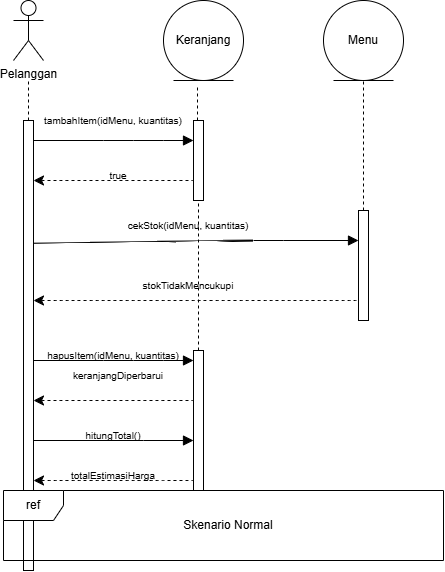

The diagram above was exported from draw.io. Its source (the exported page's mxGraphModel, read from the mxfile embedded in the PNG):
<mxGraphModel dx="1022" dy="694" grid="1" gridSize="10" guides="1" tooltips="1" connect="1" arrows="0" fold="1" page="1" pageScale="1" pageWidth="850" pageHeight="1100" math="0" shadow="0">
  <root>
    <mxCell id="0" />
    <mxCell id="1" parent="0" />
    <mxCell id="cBPOSjsUg0Pu8ZeXyE-7-1" parent="1" style="shape=umlActor;verticalLabelPosition=bottom;verticalAlign=top;html=1;labelPerimeter=1;" value="Pelanggan" vertex="1">
      <mxGeometry height="60" width="30" x="50" y="40" as="geometry" />
    </mxCell>
    <mxCell id="cBPOSjsUg0Pu8ZeXyE-7-2" parent="1" style="ellipse;shape=umlEntity;whiteSpace=wrap;html=1;" value="Menu" vertex="1">
      <mxGeometry height="80" width="80" x="360" y="40" as="geometry" />
    </mxCell>
    <mxCell id="cBPOSjsUg0Pu8ZeXyE-7-3" parent="1" style="ellipse;shape=umlEntity;whiteSpace=wrap;html=1;" value="Keranjang" vertex="1">
      <mxGeometry height="80" width="80" x="200" y="40" as="geometry" />
    </mxCell>
    <mxCell id="cBPOSjsUg0Pu8ZeXyE-7-4" parent="1" style="html=1;points=[[0,0,0,0,5],[0,1,0,0,-5],[1,0,0,0,5],[1,1,0,0,-5]];perimeter=orthogonalPerimeter;outlineConnect=0;targetShapes=umlLifeline;portConstraint=eastwest;newEdgeStyle={&quot;edgeStyle&quot;:&quot;sequenceEdgeStyle&quot;,&quot;libavoidRouting&quot;:0,&quot;curved&quot;:0,&quot;rounded&quot;:0};" value="" vertex="1">
      <mxGeometry height="450" width="10" x="60" y="160" as="geometry" />
    </mxCell>
    <mxCell id="cBPOSjsUg0Pu8ZeXyE-7-5" parent="1" style="html=1;points=[[0,0,0,0,5],[0,1,0,0,-5],[1,0,0,0,5],[1,1,0,0,-5]];perimeter=orthogonalPerimeter;outlineConnect=0;targetShapes=umlLifeline;portConstraint=eastwest;newEdgeStyle={&quot;edgeStyle&quot;:&quot;sequenceEdgeStyle&quot;,&quot;libavoidRouting&quot;:0,&quot;curved&quot;:0,&quot;rounded&quot;:0};" value="" vertex="1">
      <mxGeometry height="110" width="10" x="395" y="250" as="geometry" />
    </mxCell>
    <mxCell id="cBPOSjsUg0Pu8ZeXyE-7-6" parent="1" style="html=1;points=[[0,0,0,0,5],[0,1,0,0,-5],[1,0,0,0,5],[1,1,0,0,-5]];perimeter=orthogonalPerimeter;outlineConnect=0;targetShapes=umlLifeline;portConstraint=eastwest;newEdgeStyle={&quot;edgeStyle&quot;:&quot;sequenceEdgeStyle&quot;,&quot;libavoidRouting&quot;:0,&quot;curved&quot;:0,&quot;rounded&quot;:0};" value="" vertex="1">
      <mxGeometry height="80" width="10" x="230" y="160" as="geometry" />
    </mxCell>
    <mxCell id="cBPOSjsUg0Pu8ZeXyE-7-7" edge="1" parent="1" source="cBPOSjsUg0Pu8ZeXyE-7-4" style="html=1;verticalAlign=bottom;labelBackgroundColor=none;endArrow=block;endFill=1;rounded=0;fontSize=12;defaultLabelBackgroundColor=gap;startSize=8;endSize=8;curved=1;" target="cBPOSjsUg0Pu8ZeXyE-7-6" value="">
      <mxGeometry relative="1" width="160" x="0.7493" as="geometry">
        <Array as="points">
          <mxPoint x="140" y="180" />
          <mxPoint x="200" y="180" />
        </Array>
        <mxPoint x="100" y="180" as="sourcePoint" />
        <mxPoint x="350" y="180" as="targetPoint" />
      </mxGeometry>
    </mxCell>
    <mxCell id="cBPOSjsUg0Pu8ZeXyE-7-8" parent="1" style="text;html=1;whiteSpace=wrap;strokeColor=none;fillColor=none;align=center;verticalAlign=middle;rounded=0;fontSize=10;" value="tambahItem(idMenu, kuantitas)" vertex="1">
      <mxGeometry height="30" width="140" x="80" y="145" as="geometry" />
    </mxCell>
    <mxCell id="cBPOSjsUg0Pu8ZeXyE-7-9" edge="1" parent="1" source="cBPOSjsUg0Pu8ZeXyE-7-4" style="html=1;verticalAlign=bottom;labelBackgroundColor=none;endArrow=none;endFill=0;rounded=0;fontSize=12;defaultLabelBackgroundColor=gap;startSize=8;endSize=8;curved=1;startArrow=classic;startFill=1;dashed=1;" target="cBPOSjsUg0Pu8ZeXyE-7-6" value="">
      <mxGeometry relative="1" width="160" x="0.7846" as="geometry">
        <Array as="points">
          <mxPoint x="170" y="220" />
          <mxPoint x="230" y="220" />
        </Array>
        <mxPoint x="100" y="200" as="sourcePoint" />
        <mxPoint x="265" y="200" as="targetPoint" />
      </mxGeometry>
    </mxCell>
    <mxCell id="cBPOSjsUg0Pu8ZeXyE-7-10" parent="1" style="text;html=1;whiteSpace=wrap;strokeColor=none;fillColor=none;align=center;verticalAlign=middle;rounded=0;fontSize=10;" value="true" vertex="1">
      <mxGeometry height="30" width="100" x="105" y="200" as="geometry" />
    </mxCell>
    <mxCell id="cBPOSjsUg0Pu8ZeXyE-7-11" edge="1" parent="1" source="cBPOSjsUg0Pu8ZeXyE-7-4" style="html=1;verticalAlign=bottom;labelBackgroundColor=none;endArrow=block;endFill=1;rounded=0;fontSize=12;defaultLabelBackgroundColor=gap;startSize=8;endSize=8;curved=1;exitX=1;exitY=0.273;exitDx=0;exitDy=0;exitPerimeter=0;" target="cBPOSjsUg0Pu8ZeXyE-7-5" value="">
      <mxGeometry relative="1" width="160" x="0.6246" as="geometry">
        <Array as="points">
          <mxPoint x="260" y="280" />
          <mxPoint x="320" y="280" />
        </Array>
        <mxPoint x="190" y="280" as="sourcePoint" />
        <mxPoint x="355" y="280" as="targetPoint" />
      </mxGeometry>
    </mxCell>
    <mxCell id="cBPOSjsUg0Pu8ZeXyE-7-12" parent="1" style="text;html=1;whiteSpace=wrap;strokeColor=none;fillColor=none;align=center;verticalAlign=middle;rounded=0;fontSize=10;" value="cekStok(idMenu, kuantitas)" vertex="1">
      <mxGeometry height="30" width="190" x="130" y="250" as="geometry" />
    </mxCell>
    <mxCell id="cBPOSjsUg0Pu8ZeXyE-7-14" edge="1" parent="1" source="cBPOSjsUg0Pu8ZeXyE-7-4" style="html=1;verticalAlign=bottom;labelBackgroundColor=none;endArrow=none;endFill=0;rounded=0;fontSize=12;defaultLabelBackgroundColor=gap;startSize=8;endSize=8;curved=1;startArrow=classic;startFill=1;dashed=1;" target="cBPOSjsUg0Pu8ZeXyE-7-5" value="">
      <mxGeometry relative="1" width="160" x="0.8277" as="geometry">
        <Array as="points">
          <mxPoint x="390" y="340" />
        </Array>
        <mxPoint x="220" y="300" as="sourcePoint" />
        <mxPoint x="385" y="300" as="targetPoint" />
      </mxGeometry>
    </mxCell>
    <mxCell id="cBPOSjsUg0Pu8ZeXyE-7-15" parent="1" style="text;html=1;whiteSpace=wrap;strokeColor=none;fillColor=none;align=center;verticalAlign=middle;rounded=0;fontSize=10;" value="stokTidakMencukupi" vertex="1">
      <mxGeometry height="30" width="190" x="130" y="310" as="geometry" />
    </mxCell>
    <mxCell id="cBPOSjsUg0Pu8ZeXyE-7-16" parent="1" style="html=1;points=[[0,0,0,0,5],[0,1,0,0,-5],[1,0,0,0,5],[1,1,0,0,-5]];perimeter=orthogonalPerimeter;outlineConnect=0;targetShapes=umlLifeline;portConstraint=eastwest;newEdgeStyle={&quot;edgeStyle&quot;:&quot;sequenceEdgeStyle&quot;,&quot;libavoidRouting&quot;:0,&quot;curved&quot;:0,&quot;rounded&quot;:0};" value="" vertex="1">
      <mxGeometry height="140" width="10" x="230" y="390" as="geometry" />
    </mxCell>
    <mxCell id="cBPOSjsUg0Pu8ZeXyE-7-17" edge="1" parent="1" source="cBPOSjsUg0Pu8ZeXyE-7-4" style="html=1;verticalAlign=bottom;labelBackgroundColor=none;endArrow=block;endFill=1;rounded=0;fontSize=12;defaultLabelBackgroundColor=gap;startSize=8;endSize=8;curved=1;" target="cBPOSjsUg0Pu8ZeXyE-7-16" value="">
      <mxGeometry relative="1" width="160" x="0.801" as="geometry">
        <Array as="points">
          <mxPoint x="140" y="400" />
          <mxPoint x="200" y="400" />
        </Array>
        <mxPoint x="70" y="390" as="sourcePoint" />
        <mxPoint x="235" y="390" as="targetPoint" />
      </mxGeometry>
    </mxCell>
    <mxCell id="cBPOSjsUg0Pu8ZeXyE-7-18" parent="1" style="text;html=1;whiteSpace=wrap;strokeColor=none;fillColor=none;align=center;verticalAlign=middle;rounded=0;fontSize=10;" value="hapusItem(idMenu, kuantitas)" vertex="1">
      <mxGeometry height="30" width="170" x="65" y="380" as="geometry" />
    </mxCell>
    <mxCell id="cBPOSjsUg0Pu8ZeXyE-7-19" edge="1" parent="1" source="cBPOSjsUg0Pu8ZeXyE-7-4" style="html=1;verticalAlign=bottom;labelBackgroundColor=none;endArrow=none;endFill=0;rounded=0;fontSize=12;defaultLabelBackgroundColor=gap;startSize=8;endSize=8;curved=1;startArrow=classic;startFill=1;dashed=1;" target="cBPOSjsUg0Pu8ZeXyE-7-16" value="">
      <mxGeometry relative="1" width="160" x="0.7846" as="geometry">
        <Array as="points">
          <mxPoint x="170" y="440" />
          <mxPoint x="230" y="440" />
        </Array>
        <mxPoint x="100" y="430" as="sourcePoint" />
        <mxPoint x="265" y="430" as="targetPoint" />
      </mxGeometry>
    </mxCell>
    <mxCell id="cBPOSjsUg0Pu8ZeXyE-7-20" parent="1" style="text;html=1;whiteSpace=wrap;strokeColor=none;fillColor=none;align=center;verticalAlign=middle;rounded=0;fontSize=10;" value="keranjangDiperbarui" vertex="1">
      <mxGeometry height="30" width="190" x="60" y="400" as="geometry" />
    </mxCell>
    <mxCell id="cBPOSjsUg0Pu8ZeXyE-7-21" edge="1" parent="1" source="cBPOSjsUg0Pu8ZeXyE-7-4" style="html=1;verticalAlign=bottom;labelBackgroundColor=none;endArrow=block;endFill=1;rounded=0;fontSize=12;defaultLabelBackgroundColor=gap;startSize=8;endSize=8;curved=1;" target="cBPOSjsUg0Pu8ZeXyE-7-16" value="">
      <mxGeometry relative="1" width="160" x="0.9125" as="geometry">
        <Array as="points">
          <mxPoint x="180" y="480" />
        </Array>
        <mxPoint x="110" y="480" as="sourcePoint" />
        <mxPoint x="275" y="480" as="targetPoint" />
      </mxGeometry>
    </mxCell>
    <mxCell id="cBPOSjsUg0Pu8ZeXyE-7-22" parent="1" style="text;html=1;whiteSpace=wrap;strokeColor=none;fillColor=none;align=center;verticalAlign=middle;rounded=0;fontSize=10;" value="hitungTotal()" vertex="1">
      <mxGeometry height="30" width="190" x="55" y="460" as="geometry" />
    </mxCell>
    <mxCell id="cBPOSjsUg0Pu8ZeXyE-7-25" edge="1" parent="1" source="cBPOSjsUg0Pu8ZeXyE-7-4" style="html=1;verticalAlign=bottom;labelBackgroundColor=none;endArrow=none;endFill=0;rounded=0;fontSize=12;defaultLabelBackgroundColor=gap;startSize=8;endSize=8;curved=1;startArrow=classic;startFill=1;dashed=1;" target="cBPOSjsUg0Pu8ZeXyE-7-16" value="">
      <mxGeometry relative="1" width="160" x="0.9017" y="-0.58" as="geometry">
        <Array as="points">
          <mxPoint x="180" y="520" />
          <mxPoint x="220" y="520" />
        </Array>
        <mxPoint x="80" y="510" as="sourcePoint" />
        <mxPoint x="240" y="510" as="targetPoint" />
      </mxGeometry>
    </mxCell>
    <mxCell id="cBPOSjsUg0Pu8ZeXyE-7-26" parent="1" style="text;html=1;whiteSpace=wrap;strokeColor=none;fillColor=none;align=center;verticalAlign=middle;rounded=0;fontSize=10;" value="totalEstimasiHarga" vertex="1">
      <mxGeometry height="30" width="190" x="55" y="500" as="geometry" />
    </mxCell>
    <mxCell id="cBPOSjsUg0Pu8ZeXyE-7-27" parent="1" style="shape=umlFrame;whiteSpace=wrap;html=1;pointerEvents=0;" value="ref" vertex="1">
      <mxGeometry height="70" width="440" x="40" y="530" as="geometry" />
    </mxCell>
    <mxCell id="cBPOSjsUg0Pu8ZeXyE-7-28" parent="1" style="text;html=1;whiteSpace=wrap;strokeColor=none;fillColor=none;align=center;verticalAlign=middle;rounded=0;" value="Skenario Normal" vertex="1">
      <mxGeometry height="30" width="150" x="190" y="550" as="geometry" />
    </mxCell>
    <mxCell id="cBPOSjsUg0Pu8ZeXyE-7-29" edge="1" parent="1" source="cBPOSjsUg0Pu8ZeXyE-7-5" style="endArrow=none;dashed=1;html=1;rounded=0;defaultLabelBackgroundColor=gap;entryX=0.5;entryY=1;entryDx=0;entryDy=0;" target="cBPOSjsUg0Pu8ZeXyE-7-2" value="">
      <mxGeometry height="50" relative="1" width="50" as="geometry">
        <mxPoint x="390" y="470" as="sourcePoint" />
        <mxPoint x="390" y="390" as="targetPoint" />
      </mxGeometry>
    </mxCell>
    <mxCell id="cBPOSjsUg0Pu8ZeXyE-7-30" edge="1" parent="1" source="cBPOSjsUg0Pu8ZeXyE-7-16" style="endArrow=none;dashed=1;html=1;rounded=0;defaultLabelBackgroundColor=gap;" target="cBPOSjsUg0Pu8ZeXyE-7-6" value="">
      <mxGeometry height="50" relative="1" width="50" as="geometry">
        <mxPoint x="290" y="410" as="sourcePoint" />
        <mxPoint x="350" y="430" as="targetPoint" />
      </mxGeometry>
    </mxCell>
    <mxCell id="cBPOSjsUg0Pu8ZeXyE-7-31" edge="1" parent="1" source="cBPOSjsUg0Pu8ZeXyE-7-6" style="endArrow=none;dashed=1;html=1;rounded=0;defaultLabelBackgroundColor=gap;entryX=0.425;entryY=1.05;entryDx=0;entryDy=0;entryPerimeter=0;" target="cBPOSjsUg0Pu8ZeXyE-7-3" value="">
      <mxGeometry height="50" relative="1" width="50" as="geometry">
        <mxPoint x="290" y="170" as="sourcePoint" />
        <mxPoint x="270" y="380" as="targetPoint" />
      </mxGeometry>
    </mxCell>
    <mxCell id="cBPOSjsUg0Pu8ZeXyE-7-32" edge="1" parent="1" source="cBPOSjsUg0Pu8ZeXyE-7-4" style="endArrow=none;dashed=1;html=1;rounded=0;defaultLabelBackgroundColor=gap;" target="cBPOSjsUg0Pu8ZeXyE-7-1" value="">
      <mxGeometry height="50" relative="1" width="50" as="geometry">
        <mxPoint x="300" y="310" as="sourcePoint" />
        <mxPoint x="60" y="120" as="targetPoint" />
      </mxGeometry>
    </mxCell>
  </root>
</mxGraphModel>